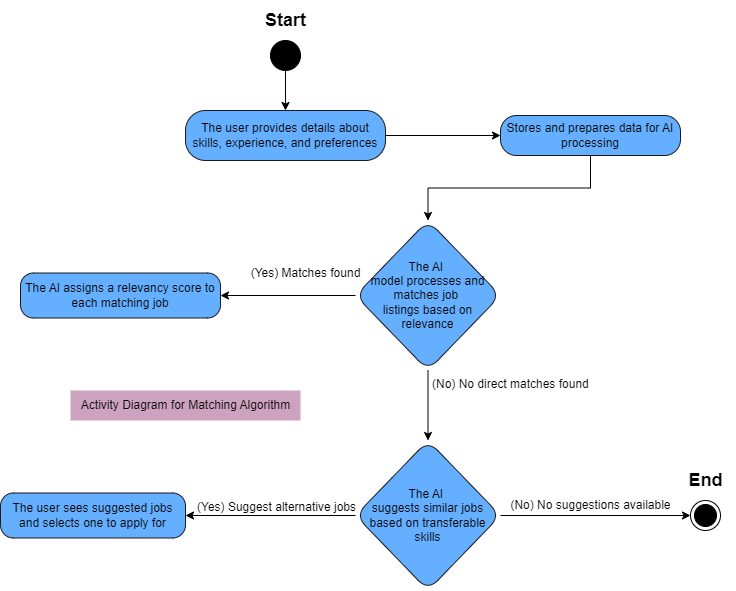

The diagram above was exported from draw.io. Its source (the exported page's mxGraphModel, read from the mxfile embedded in the PNG):
<mxGraphModel dx="1290" dy="522" grid="1" gridSize="10" guides="1" tooltips="1" connect="1" arrows="1" fold="1" page="1" pageScale="1" pageWidth="850" pageHeight="1100" math="0" shadow="0">
  <root>
    <mxCell id="0" />
    <mxCell id="1" parent="0" />
    <mxCell id="mp0OY17GSJQeJntl536--1" value="" style="ellipse;fillColor=strokeColor;html=1;" vertex="1" parent="1">
      <mxGeometry x="380" y="50" width="30" height="30" as="geometry" />
    </mxCell>
    <mxCell id="mp0OY17GSJQeJntl536--2" value="&lt;b&gt;&lt;font style=&quot;font-size: 18px;&quot;&gt;Start&lt;/font&gt;&lt;/b&gt;" style="text;html=1;align=center;verticalAlign=middle;resizable=0;points=[];autosize=1;strokeColor=none;fillColor=none;" vertex="1" parent="1">
      <mxGeometry x="365" y="10" width="60" height="40" as="geometry" />
    </mxCell>
    <mxCell id="mp0OY17GSJQeJntl536--8" value="" style="edgeStyle=orthogonalEdgeStyle;rounded=0;orthogonalLoop=1;jettySize=auto;html=1;" edge="1" parent="1" source="mp0OY17GSJQeJntl536--3" target="mp0OY17GSJQeJntl536--7">
      <mxGeometry relative="1" as="geometry" />
    </mxCell>
    <mxCell id="mp0OY17GSJQeJntl536--3" value="The user provides details about skills, experience, and preferences" style="rounded=1;whiteSpace=wrap;html=1;arcSize=40;fontColor=#000000;fillColor=#64AFFF;strokeColor=#1A1A1A;" vertex="1" parent="1">
      <mxGeometry x="295" y="120" width="200" height="50" as="geometry" />
    </mxCell>
    <mxCell id="mp0OY17GSJQeJntl536--5" value="" style="endArrow=classic;html=1;rounded=0;exitX=0.5;exitY=1;exitDx=0;exitDy=0;entryX=0.5;entryY=0;entryDx=0;entryDy=0;" edge="1" parent="1" source="mp0OY17GSJQeJntl536--1" target="mp0OY17GSJQeJntl536--3">
      <mxGeometry width="50" height="50" relative="1" as="geometry">
        <mxPoint x="400" y="200" as="sourcePoint" />
        <mxPoint x="450" y="150" as="targetPoint" />
      </mxGeometry>
    </mxCell>
    <mxCell id="mp0OY17GSJQeJntl536--15" value="" style="edgeStyle=orthogonalEdgeStyle;rounded=0;orthogonalLoop=1;jettySize=auto;html=1;" edge="1" parent="1" source="mp0OY17GSJQeJntl536--7" target="mp0OY17GSJQeJntl536--14">
      <mxGeometry relative="1" as="geometry" />
    </mxCell>
    <mxCell id="mp0OY17GSJQeJntl536--7" value="Stores and prepares data for AI processing" style="rounded=1;whiteSpace=wrap;html=1;arcSize=40;fontColor=#000000;fillColor=#64AFFF;strokeColor=#1A1A1A;" vertex="1" parent="1">
      <mxGeometry x="610" y="125" width="180" height="40" as="geometry" />
    </mxCell>
    <mxCell id="mp0OY17GSJQeJntl536--19" value="" style="edgeStyle=orthogonalEdgeStyle;rounded=0;orthogonalLoop=1;jettySize=auto;html=1;" edge="1" parent="1" source="mp0OY17GSJQeJntl536--14" target="mp0OY17GSJQeJntl536--18">
      <mxGeometry relative="1" as="geometry" />
    </mxCell>
    <mxCell id="mp0OY17GSJQeJntl536--24" value="" style="edgeStyle=orthogonalEdgeStyle;rounded=0;orthogonalLoop=1;jettySize=auto;html=1;" edge="1" parent="1" source="mp0OY17GSJQeJntl536--14" target="mp0OY17GSJQeJntl536--23">
      <mxGeometry relative="1" as="geometry" />
    </mxCell>
    <mxCell id="mp0OY17GSJQeJntl536--14" value="&lt;font style=&quot;font-size: 12px;&quot;&gt;The AI&amp;nbsp;&lt;/font&gt;&lt;div&gt;&lt;font style=&quot;font-size: 12px;&quot;&gt;model processes and matches job&amp;nbsp;&lt;/font&gt;&lt;/div&gt;&lt;div&gt;&lt;font style=&quot;font-size: 12px;&quot;&gt;listings based on relevance&lt;/font&gt;&lt;/div&gt;" style="rhombus;whiteSpace=wrap;html=1;fillColor=#64AFFF;strokeColor=#1A1A1A;fontColor=#000000;rounded=1;arcSize=29;" vertex="1" parent="1">
      <mxGeometry x="465" y="230" width="145" height="150" as="geometry" />
    </mxCell>
    <mxCell id="mp0OY17GSJQeJntl536--18" value="The AI assigns a relevancy score to each matching job" style="whiteSpace=wrap;html=1;fillColor=#64AFFF;strokeColor=#1A1A1A;fontColor=#000000;rounded=1;arcSize=29;" vertex="1" parent="1">
      <mxGeometry x="130" y="282.5" width="200" height="45" as="geometry" />
    </mxCell>
    <mxCell id="mp0OY17GSJQeJntl536--20" value="(Yes) Matches found" style="text;html=1;align=center;verticalAlign=middle;resizable=0;points=[];autosize=1;strokeColor=none;fillColor=none;" vertex="1" parent="1">
      <mxGeometry x="350" y="268" width="130" height="30" as="geometry" />
    </mxCell>
    <mxCell id="mp0OY17GSJQeJntl536--21" value="(No) No direct matches found" style="text;whiteSpace=wrap;html=1;" vertex="1" parent="1">
      <mxGeometry x="540" y="380" width="190" height="40" as="geometry" />
    </mxCell>
    <mxCell id="mp0OY17GSJQeJntl536--26" value="" style="edgeStyle=orthogonalEdgeStyle;rounded=0;orthogonalLoop=1;jettySize=auto;html=1;" edge="1" parent="1" source="mp0OY17GSJQeJntl536--23" target="mp0OY17GSJQeJntl536--25">
      <mxGeometry relative="1" as="geometry" />
    </mxCell>
    <mxCell id="mp0OY17GSJQeJntl536--23" value="The AI&amp;nbsp;&lt;div&gt;suggests similar jobs based on transferable skills&lt;/div&gt;" style="rhombus;whiteSpace=wrap;html=1;fillColor=#64AFFF;strokeColor=#1A1A1A;fontColor=#000000;rounded=1;arcSize=29;" vertex="1" parent="1">
      <mxGeometry x="465" y="450" width="145" height="150" as="geometry" />
    </mxCell>
    <mxCell id="mp0OY17GSJQeJntl536--25" value="The user sees suggested jobs and selects one to apply for" style="whiteSpace=wrap;html=1;fillColor=#64AFFF;strokeColor=#1A1A1A;fontColor=#000000;rounded=1;arcSize=29;" vertex="1" parent="1">
      <mxGeometry x="110" y="502.5" width="185" height="45" as="geometry" />
    </mxCell>
    <mxCell id="mp0OY17GSJQeJntl536--27" value="(Yes) Suggest alternative jobs" style="text;whiteSpace=wrap;html=1;" vertex="1" parent="1">
      <mxGeometry x="305" y="502.5" width="190" height="40" as="geometry" />
    </mxCell>
    <mxCell id="mp0OY17GSJQeJntl536--28" value="" style="ellipse;html=1;shape=endState;fillColor=strokeColor;" vertex="1" parent="1">
      <mxGeometry x="800" y="510" width="30" height="30" as="geometry" />
    </mxCell>
    <mxCell id="mp0OY17GSJQeJntl536--29" value="(No) No suggestions available" style="text;html=1;align=center;verticalAlign=middle;resizable=0;points=[];autosize=1;strokeColor=none;fillColor=none;" vertex="1" parent="1">
      <mxGeometry x="610" y="500" width="180" height="30" as="geometry" />
    </mxCell>
    <mxCell id="mp0OY17GSJQeJntl536--30" value="" style="endArrow=classic;html=1;rounded=0;exitX=1;exitY=0.5;exitDx=0;exitDy=0;entryX=0;entryY=0.5;entryDx=0;entryDy=0;" edge="1" parent="1" source="mp0OY17GSJQeJntl536--23" target="mp0OY17GSJQeJntl536--28">
      <mxGeometry width="50" height="50" relative="1" as="geometry">
        <mxPoint x="650" y="260" as="sourcePoint" />
        <mxPoint x="700" y="210" as="targetPoint" />
      </mxGeometry>
    </mxCell>
    <mxCell id="mp0OY17GSJQeJntl536--31" value="&lt;b&gt;&lt;font style=&quot;font-size: 18px;&quot;&gt;End&lt;/font&gt;&lt;/b&gt;" style="text;html=1;align=center;verticalAlign=middle;resizable=0;points=[];autosize=1;strokeColor=none;fillColor=none;" vertex="1" parent="1">
      <mxGeometry x="785" y="470" width="60" height="40" as="geometry" />
    </mxCell>
    <mxCell id="mp0OY17GSJQeJntl536--32" value="Activity Diagram for Matching Algorithm" style="text;html=1;align=center;verticalAlign=middle;resizable=0;points=[];autosize=1;strokeColor=none;fillColor=#CDA2BE;" vertex="1" parent="1">
      <mxGeometry x="180" y="400" width="230" height="30" as="geometry" />
    </mxCell>
  </root>
</mxGraphModel>